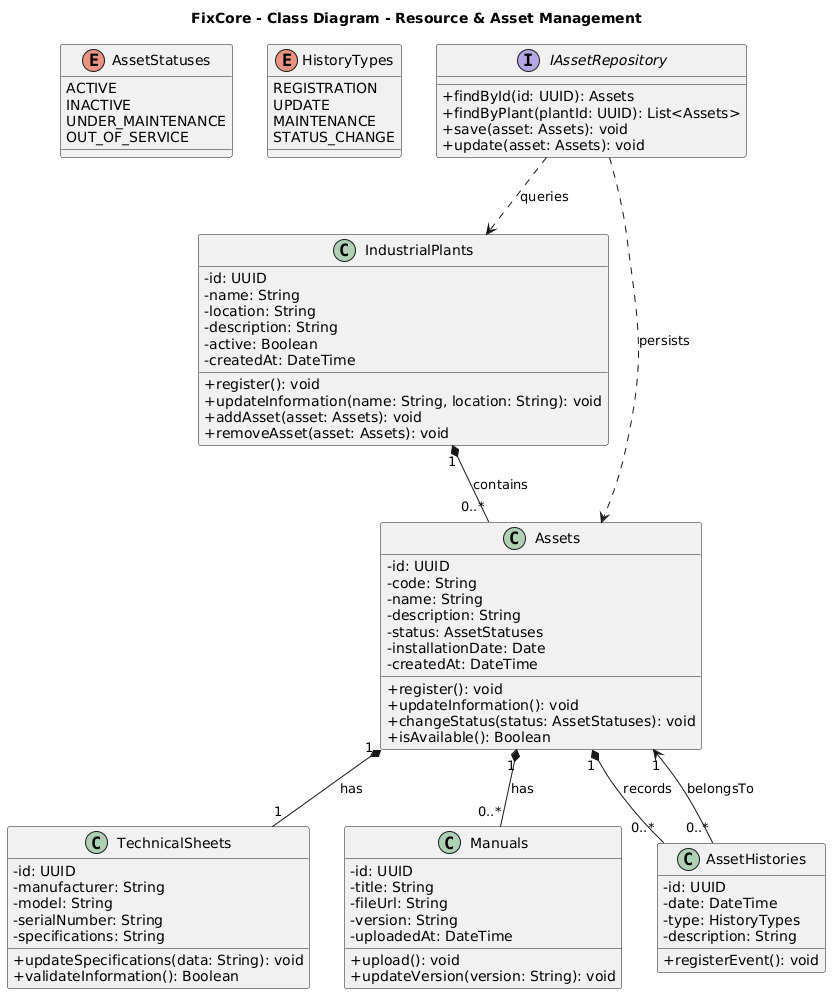

The diagram above was rendered by PlantUML. Its source (embedded in the PNG):
@startuml
title FixCore - Class Diagram - Resource & Asset Management

skinparam classAttributeIconSize 0

' estados y tipos de historial
enum AssetStatuses {
    ACTIVE
    INACTIVE
    UNDER_MAINTENANCE
    OUT_OF_SERVICE
}

enum HistoryTypes {
    REGISTRATION
    UPDATE
    MAINTENANCE
    STATUS_CHANGE
}

' entidades del modulo
class IndustrialPlants {
    - id: UUID
    - name: String
    - location: String
    - description: String
    - active: Boolean
    - createdAt: DateTime

    + register(): void
    + updateInformation(name: String, location: String): void
    + addAsset(asset: Assets): void
    + removeAsset(asset: Assets): void
}

class Assets {
    - id: UUID
    - code: String
    - name: String
    - description: String
    - status: AssetStatuses
    - installationDate: Date
    - createdAt: DateTime

    + register(): void
    + updateInformation(): void
    + changeStatus(status: AssetStatuses): void
    + isAvailable(): Boolean
}

class TechnicalSheets {
    - id: UUID
    - manufacturer: String
    - model: String
    - serialNumber: String
    - specifications: String

    + updateSpecifications(data: String): void
    + validateInformation(): Boolean
}

class Manuals {
    - id: UUID
    - title: String
    - fileUrl: String
    - version: String
    - uploadedAt: DateTime

    + upload(): void
    + updateVersion(version: String): void
}

class AssetHistories {
    - id: UUID
    - date: DateTime
    - type: HistoryTypes
    - description: String

    + registerEvent(): void
}

' acceso a datos
interface IAssetRepository {
    + findById(id: UUID): Assets
    + findByPlant(plantId: UUID): List<Assets>
    + save(asset: Assets): void
    + update(asset: Assets): void
}

' composicion y relaciones de activos
IndustrialPlants "1" *-- "0..*" Assets : contains

Assets "1" *-- "1" TechnicalSheets : has
Assets "1" *-- "0..*" Manuals : has
Assets "1" *-- "0..*" AssetHistories : records

AssetHistories "0..*" --> "1" Assets : belongsTo

' uso del repositorio
IAssetRepository ..> Assets : persists
IAssetRepository ..> IndustrialPlants : queries
@enduml